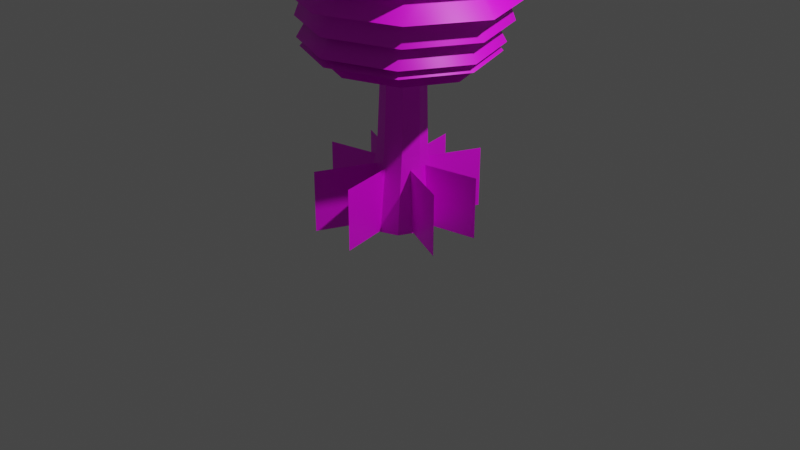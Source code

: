 # Source: tree_2_new.blend  (saved by Blender 3.6.13; exported with 4.5.12 LTS)
import bpy
from mathutils import Matrix  # noqa: F401  (used for matrix-valued properties, if any)

bpy.ops.wm.read_factory_settings(use_empty=True)
scene = bpy.context.scene
scene.name = 'Scene'

# ---- collections
col_collection = bpy.data.collections.new('Collection'); scene.collection.children.link(col_collection)

# ---- images (referenced by path relative to the original .blend; pixels are not part of the script)
import os
ASSET_DIR = os.environ.get("B2B_ASSET_DIR", "")  # directory of the original .blend (textures are referenced by path, not embedded)
HERE = os.path.dirname(os.path.abspath(__file__))  # packed textures are extracted next to this script under _unpacked/

def load_image(name, relpath, width, height, colorspace="sRGB"):
    """Load a texture the original file referenced (path relative to the .blend, or extracted next to this script)."""
    p = next((c for c in (os.path.join(HERE, relpath), os.path.join(ASSET_DIR, relpath)) if relpath and os.path.exists(c)), "")
    if p:
        img = bpy.data.images.load(p, check_existing=True)
        img.name = name
    else:  # same state as the original file: an image datablock whose file is absent (Cycles renders it pink)
        img = bpy.data.images.new(name, width, height)
        img.source = "FILE"
        img.filepath = "//" + (relpath or name)
    img.colorspace_settings.name = colorspace
    return img
img_tree_texture2_png = load_image('tree_texture2.png', 'tree_texture2.png', 1024, 1024, 'sRGB')

# ---- materials (node trees are filled in below, after node groups)
mat_treemat = bpy.data.materials.new('treemat_')
mat_treemat.alpha_threshold = 0.0
mat_treemat.use_transparent_shadow = False
mat_treemat.roughness = 0.5
mat_treemat.line_color = (0.0, 0.0, 0.0, 1.0)

# ---- material node trees
mat_treemat.use_nodes = True; mat_treemat.node_tree.nodes.clear()
_N = mat_treemat.node_tree.nodes; _L = mat_treemat.node_tree.links
n0 = _N.new('ShaderNodeOutputMaterial'); n0.name = 'Material Output'; n0.location = (300, 300)
n1 = _N.new('ShaderNodeBsdfPrincipled'); n1.name = 'Principled BSDF'; n1.location = (10, 300)
n1.distribution = 'GGX'
n1.subsurface_method = 'RANDOM_WALK_SKIN'
n1.inputs[3].default_value = 1.45
n1.inputs[27].default_value = (0.0, 0.0, 0.0, 1.0)
n1.inputs[28].default_value = 1.0
n2 = _N.new('ShaderNodeTexImage'); n2.name = 'Image Texture'; n2.location = (-280, 280)
n2.image = img_tree_texture2_png
n2.interpolation = 'Closest'
n3 = _N.new('ShaderNodeTexImage'); n3.name = 'Image Texture.001'; n3.location = (-280, -120)
n3.image = img_tree_texture2_png
n3.interpolation = 'Closest'
_L.new(n1.outputs[0], n0.inputs[0])
_L.new(n2.outputs[0], n1.inputs[0])
_L.new(n3.outputs[1], n1.inputs[4])
n0.is_active_output = True

# ---- world
world_world = bpy.data.worlds.new('World'); scene.world = world_world
world_world.use_nodes = True; world_world.node_tree.nodes.clear()
_N = world_world.node_tree.nodes; _L = world_world.node_tree.links
n0 = _N.new('ShaderNodeOutputWorld'); n0.name = 'World Output'; n0.location = (300, 300)
n1 = _N.new('ShaderNodeBackground'); n1.name = 'Background'; n1.location = (10, 300)
n1.inputs[0].default_value = (0.05088, 0.05088, 0.05088, 1.0)
_L.new(n1.outputs[0], n0.inputs[0])
n0.is_active_output = True
world_world.color = (0.05088, 0.05088, 0.05088)
world_world.use_sun_shadow = False
world_world.sun_shadow_jitter_overblur = 0.0

# ---- cameras
cam_camera = bpy.data.cameras.new('Camera')
cam_camera.clip_end = 100.0
cam_camera.ortho_scale = 7.314

# ---- lights
light_light = bpy.data.lights.new('Light', 'POINT')
light_light.transmission_factor = 0.0
light_light.energy = 1000.0
light_light.shadow_soft_size = 0.1
light_light.shadow_maximum_resolution = 0.006
light_light.use_absolute_resolution = True

# ---- meshes
me_cube_001 = bpy.data.meshes.new('Cube.001')
me_cube_001.from_pydata([(0.2936, 4.077e-09, 0.7761), (0.3834, 2.677e-09, 0.0), (0.04819, -0.2456, 0.7902), (0.01506, -0.3684, 0.0), (0.04819, 0.2456, 0.7902), (0.01506, 0.3684, 0.0), (-0.1972, 1.454e-09, 0.8042), (-0.3533, 2.677e-09, 0.0), (0.0136, -0.432, 3.59), (-0.4984, 0.08035, 3.586), (0.5261, 0.07951, 3.572), (0.01415, 0.5918, 3.568), (0.003216, 0.08542, 3.835), (0.8276, -0.3378, 0.01274), (0.2396, -0.09147, 0.01274), (0.8276, -0.3378, 0.6502), (0.2396, -0.09147, 0.6502), (-0.3434, -0.803, 0.01274), (-0.09709, -0.215, 0.01274), (-0.3434, -0.803, 0.6502), (-0.09709, -0.215, 0.6502), (-0.7892, 0.3342, 0.01274), (-0.2013, 0.08784, 0.01274), (-0.7892, 0.3342, 0.6502), (-0.2013, 0.08784, 0.6502), (0.3421, 0.8081, 0.01274), (0.09575, 0.2201, 0.01274), (0.3421, 0.8081, 0.6502), (0.09575, 0.2201, 0.6502), (0.8363, 0.2163, 0.01274), (0.2133, 0.08079, 0.01274), (0.8363, 0.2163, 0.6502), (0.2133, 0.08079, 0.6502), (0.1995, -0.8392, 0.01274), (0.06403, -0.2163, 0.01274), (0.1995, -0.8392, 0.6502), (0.06403, -0.2163, 0.6502), (-0.8165, -0.1758, 0.01274), (-0.1935, -0.04038, 0.01274), (-0.8165, -0.1758, 0.6502), (-0.1935, -0.04038, 0.6502), (-0.1729, 0.8291, 0.01274), (-0.03747, 0.2061, 0.01274), (-0.1729, 0.8291, 0.6502), (-0.03747, 0.2061, 0.6502), (-0.1971, 0.0333, 1.55), (0.02459, 0.2545, 1.541), (0.2461, 0.03285, 1.541), (0.02435, -0.1883, 1.55), (-0.2652, 0.2652, 0.0), (0.2243, -0.1768, 0.7832), (-0.1289, 0.1768, 0.7972), (0.2652, -0.2652, 0.0), (0.3875, -0.2887, 3.588), (-0.3492, 0.4486, 3.571), (0.186, -0.1264, 1.548), (-0.1327, 0.1926, 1.543), (0.2652, 0.2652, 0.0), (-0.1289, -0.1768, 0.7972), (-0.2652, -0.2652, 0.0), (0.2243, 0.1768, 0.7832), (-0.3496, -0.2884, 3.587), (0.3879, 0.4482, 3.572), (-0.1329, -0.1262, 1.55), (0.1861, 0.1924, 1.541), (0.0, 0.0, 0.0), (-0.9996, 0.04535, 2.093), (1.033, 0.04362, 2.064), (0.01737, 1.06, 2.056), (0.01627, -0.9712, 2.1), (0.7582, -0.687, 2.095), (-0.7037, 0.776, 2.062), (-0.7045, -0.6863, 2.094), (0.759, 0.7753, 2.063), (-0.8036, 0.05647, 2.617), (0.8299, 0.05512, 2.596), (0.6089, -0.532, 2.62), (-0.5657, 0.6436, 2.593), (-0.5664, -0.5314, 2.618), (0.6095, 0.643, 2.595), (0.01359, 0.8719, 2.589), (0.0127, -0.7603, 2.624), (-0.5507, 0.07115, 3.309), (0.6171, 0.07019, 3.294), (0.4591, -0.3495, 3.311), (-0.3806, 0.4909, 3.292), (-0.3811, -0.3491, 3.31), (0.4595, 0.4904, 3.293), (0.03351, 0.6541, 3.289), (0.03288, -0.5128, 3.314), (0.7052, 0.68, 1.781), (-0.652, -0.6754, 1.809), (-0.6513, 0.6808, 1.78), (0.7044, -0.6761, 1.81), (0.0164, -0.9396, 1.815), (0.01742, 0.9443, 1.775), (0.9596, 0.001533, 1.781), (-0.9257, 0.003133, 1.808), (-0.005771, 0.9432, 2.823), (-0.006728, -0.8215, 2.86), (-0.8892, 0.06158, 2.853), (0.8767, 0.06012, 2.83), (0.6378, -0.5746, 2.856), (-0.6321, 0.6963, 2.827), (-0.6328, -0.574, 2.855), (0.6385, 0.6957, 2.829), (0.03317, 0.4298, 2.246), (0.03275, -0.3523, 2.263), (-0.3584, 0.03912, 2.26), (0.4243, 0.03844, 2.248), (0.3183, -0.2429, 2.261), (-0.2445, 0.3204, 2.249), (-0.2448, -0.2426, 2.261), (0.3187, 0.3201, 2.249), (-0.4724, 0.01264, 2.317), (0.5027, 0.01183, 2.305), (0.3708, -0.3387, 2.319), (-0.3304, 0.3631, 2.303), (-0.3308, -0.3383, 2.318), (0.3712, 0.3628, 2.304), (0.0154, 0.4994, 2.301), (0.01487, -0.475, 2.321), (0.5879, 0.5434, 1.652), (-0.4944, -0.5375, 1.674), (-0.4938, 0.544, 1.651), (0.5873, -0.538, 1.675), (0.03864, -0.7482, 1.679), (0.03946, 0.7541, 1.646), (0.7908, 0.002343, 1.652), (-0.7127, 0.003618, 1.673), (-0.3866, 0.01194, 2.095), (0.461, 0.01124, 2.084), (0.3463, -0.2934, 2.097), (-0.2632, 0.3166, 2.083), (-0.2636, -0.2931, 2.096), (0.3466, 0.3163, 2.084), (0.03739, 0.4351, 2.081), (0.03693, -0.4119, 2.099), (-1.05, 0.04638, 2.621), (1.125, 0.04454, 2.59), (0.03808, 1.132, 2.583), (0.0369, -1.041, 2.629), (0.8306, -0.7372, 2.623), (-0.7333, 0.8281, 2.589), (-0.7342, -0.7363, 2.622), (0.8314, 0.8273, 2.59), (-0.64, 0.05538, 3.052), (0.7114, 0.05426, 3.034), (0.5286, -0.4315, 3.054), (-0.4432, 0.5411, 3.032), (-0.4438, -0.431, 3.053), (0.5291, 0.5406, 3.033), (0.03607, 0.73, 3.028), (0.03534, -0.6204, 3.057), (-1.066, 0.0464, 2.322), (1.141, 0.04453, 2.29), (0.038, 1.148, 2.282), (0.03681, -1.057, 2.329), (0.8422, -0.7487, 2.324), (-0.7448, 0.8396, 2.289), (-0.7456, -0.7478, 2.323), (0.843, 0.8388, 2.29), (-0.64, 0.05538, 2.822), (0.7114, 0.05426, 2.804), (0.5286, -0.4315, 2.824), (-0.4432, 0.5411, 2.802), (-0.4438, -0.431, 2.822), (0.5291, 0.5406, 2.803), (0.03607, 0.73, 2.798), (0.03534, -0.6204, 2.827), (0.7267, 0.6997, 1.866), (-0.6723, -0.6974, 1.895), (-0.6715, 0.7004, 1.865), (0.7259, -0.6982, 1.896), (0.01673, -0.9698, 1.901), (0.01778, 0.9721, 1.859), (0.9889, 0.0003176, 1.866), (-0.9544, 0.001967, 1.894), (-0.5907, 0.01393, 2.528), (0.6188, 0.01293, 2.512), (0.4552, -0.4218, 2.53), (-0.4146, 0.4487, 2.511), (-0.4151, -0.4214, 2.529), (0.4557, 0.4482, 2.512), (0.01437, 0.6178, 2.507), (0.01371, -0.5909, 2.533), (-0.3991, 0.07549, 3.49), (0.467, 0.07478, 3.479), (0.3499, -0.2365, 3.492), (-0.273, 0.3868, 3.477), (-0.2733, -0.2362, 3.491), (0.3502, 0.3865, 3.478), (0.03421, 0.5079, 3.475), (0.03374, -0.3576, 3.494), (-0.005771, 0.9476, 3.077), (-0.006728, -0.817, 3.115), (-0.8892, 0.06604, 3.108), (0.8767, 0.06458, 3.084), (0.6378, -0.5702, 3.111), (-0.6321, 0.7008, 3.082), (-0.6328, -0.5695, 3.109), (0.6385, 0.7001, 3.084), (-0.2294, 0.07927, 3.69), (0.2949, 0.07884, 3.683), (0.224, -0.1096, 3.691), (-0.153, 0.2677, 3.682), (-0.1532, -0.1094, 3.69), (0.2242, 0.2675, 3.683), (0.03291, 0.341, 3.681), (0.03262, -0.1829, 3.692), (-0.003228, 0.8552, 3.324), (-0.004079, -0.7146, 3.357), (-0.7891, 0.07097, 3.351), (0.7818, 0.06967, 3.33), (0.5693, -0.495, 3.354), (-0.5604, 0.6356, 3.328), (-0.561, -0.4944, 3.352), (0.5699, 0.635, 3.33), (0.002086, 0.09933, 3.761), (0.002021, -0.02177, 3.763), (-0.05854, 0.03883, 3.763), (0.06265, 0.03873, 3.761), (0.04624, -0.004831, 3.763), (-0.04091, 0.08239, 3.761), (-0.04095, -0.004784, 3.763), (0.04629, 0.08235, 3.761)], [], [(92, 97, 114, 117), (59, 58, 6, 7), (49, 51, 4, 5), (65, 52, 3, 59), (52, 50, 2, 3), (57, 60, 0, 1), (10, 62, 12), (93, 96, 115, 116), (90, 95, 120, 119), (91, 94, 121, 118), (8, 53, 12), (11, 54, 12), (9, 61, 12), (16, 15, 13, 14), (20, 19, 17, 18), (24, 23, 21, 22), (28, 27, 25, 26), (32, 31, 29, 30), (36, 35, 33, 34), (40, 39, 37, 38), (44, 43, 41, 42), (58, 2, 48, 63), (60, 4, 46, 64), (50, 0, 47, 55), (51, 6, 45, 56), (4, 51, 56, 46), (2, 50, 55, 48), (94, 93, 116, 121), (1, 0, 50, 52), (57, 1, 52, 65), (7, 6, 51, 49), (95, 92, 117, 120), (5, 57, 65, 49), (0, 60, 64, 47), (6, 58, 63, 45), (97, 91, 118, 114), (96, 90, 119, 115), (5, 4, 60, 57), (49, 65, 59, 7), (3, 2, 58, 59), (12, 53, 10), (12, 54, 9), (12, 61, 8), (12, 62, 11), (67, 73, 79, 75), (66, 72, 78, 74), (68, 71, 77, 80), (69, 70, 76, 81), (72, 69, 81, 78), (73, 68, 80, 79), (70, 67, 75, 76), (71, 66, 74, 77), (101, 105, 87, 83), (100, 104, 86, 82), (98, 103, 85, 88), (99, 102, 84, 89), (104, 99, 89, 86), (105, 98, 88, 87), (102, 101, 83, 84), (103, 100, 82, 85), (143, 138, 146, 149), (142, 139, 147, 148), (145, 140, 152, 151), (144, 141, 153, 150), (141, 142, 148, 153), (140, 143, 149, 152), (138, 144, 150, 146), (139, 145, 151, 147), (128, 122, 135, 131), (129, 123, 134, 130), (127, 124, 133, 136), (126, 125, 132, 137), (123, 126, 137, 134), (122, 127, 136, 135), (125, 128, 131, 132), (124, 129, 130, 133), (56, 45, 108, 111), (55, 47, 109, 110), (64, 46, 106, 113), (63, 48, 107, 112), (48, 55, 110, 107), (46, 56, 111, 106), (45, 63, 112, 108), (47, 64, 113, 109), (159, 154, 162, 165), (158, 155, 163, 164), (161, 156, 168, 167), (160, 157, 169, 166), (157, 158, 164, 169), (156, 159, 165, 168), (154, 160, 166, 162), (155, 161, 167, 163), (172, 177, 178, 181), (173, 176, 179, 180), (170, 175, 184, 183), (171, 174, 185, 182), (174, 173, 180, 185), (175, 172, 181, 184), (177, 171, 182, 178), (176, 170, 183, 179), (197, 201, 191, 187), (196, 200, 190, 186), (194, 199, 189, 192), (195, 198, 188, 193), (200, 195, 193, 190), (201, 194, 192, 191), (198, 197, 187, 188), (199, 196, 186, 189), (213, 217, 207, 203), (212, 216, 206, 202), (210, 215, 205, 208), (211, 214, 204, 209), (216, 211, 209, 206), (217, 210, 208, 207), (214, 213, 203, 204), (215, 212, 202, 205), (110, 109, 221, 222), (108, 112, 224, 220), (107, 110, 222, 219), (113, 106, 218, 225), (111, 108, 220, 223), (109, 113, 225, 221), (106, 111, 223, 218), (112, 107, 219, 224)])
me_cube_001.polygons.foreach_set('use_smooth', [1, 0, 0, 0, 0, 0, 1, 1, 1, 1, 1, 1, 1, 0, 0, 0, 0, 0, 0, 0, 0, 0, 0, 0, 0, 0, 0, 1, 0, 0, 0, 1, 0, 0, 0, 1, 1, 0, 0, 0, 1, 1, 1, 1, 1, 1, 1, 1, 1, 1, 1, 1, 1, 1, 1, 1, 1, 1, 1, 1, 1, 1, 1, 1, 1, 1, 1, 1, 1, 1, 1, 1, 1, 1, 1, 1, 0, 0, 0, 0, 0, 0, 0, 0, 1, 1, 1, 1, 1, 1, 1, 1, 1, 1, 1, 1, 1, 1, 1, 1, 1, 1, 1, 1, 1, 1, 1, 1, 1, 1, 1, 1, 1, 1, 1, 1, 0, 0, 0, 0, 0, 0, 0, 0])
_uv = me_cube_001.uv_layers.new(name='UVMap')
_uv.uv.foreach_set('vector', [0.5, 0.0, 0.75, 0.0, 0.75, 0.25, 0.5, 0.25, 0.125, 0.5, 0.125, 0.25, 0.25, 0.25, 0.25, 0.5, 0.125, 0.5, 0.125, 0.25, 0.25, 0.25, 0.25, 0.5, 0.125, 0.375, 0.125, 0.25, 0.25, 0.25, 0.25, 0.375, 0.125, 0.5, 0.125, 0.25, 0.25, 0.25, 0.25, 0.5, 0.125, 0.5, 0.125, 0.25, 0.25, 0.25, 0.25, 0.5, 0.5, 0.75, 0.75, 0.75, 0.75, 1.0, 0.5, 0.0, 0.75, 0.0, 0.75, 0.25, 0.5, 0.25, 0.5, 0.0, 0.75, 0.0, 0.75, 0.25, 0.5, 0.25, 0.5, 0.0, 0.75, 0.0, 0.75, 0.25, 0.5, 0.25, 0.5, 0.75, 0.75, 0.75, 0.75, 1.0, 0.5, 0.75, 0.75, 0.75, 0.75, 1.0, 0.5, 0.75, 0.75, 0.75, 0.75, 1.0, 0.25, 0.25, 0.0, 0.25, 0.0, 0.0, 0.25, 0.0, 0.25, 0.25, 0.0, 0.25, 0.0, 0.0, 0.25, 0.0, 0.25, 0.25, 0.0, 0.25, 0.0, 0.0, 0.25, 0.0, 0.25, 0.25, 0.0, 0.25, 0.0, 0.0, 0.25, 0.0, 0.25, 0.25, 0.0, 0.25, 0.0, 0.0, 0.25, 0.0, 0.25, 0.25, 0.0, 0.25, 0.0, 0.0, 0.25, 0.0, 0.25, 0.25, 0.0, 0.25, 0.0, 0.0, 0.25, 0.0, 0.25, 0.25, 0.0, 0.25, 0.0, 0.0, 0.25, 0.0, 0.125, 0.25, 0.0, 0.25, 0.0, 0.25, 0.125, 0.25, 0.125, 0.25, 0.0, 0.25, 0.0, 0.25, 0.125, 0.25, 0.125, 0.25, 0.0, 0.25, 0.0, 0.25, 0.125, 0.25, 0.125, 0.25, 0.0, 0.25, 0.0, 0.25, 0.125, 0.25, 0.25, 0.25, 0.125, 0.25, 0.125, 0.25, 0.25, 0.25, 0.25, 0.25, 0.125, 0.25, 0.125, 0.25, 0.25, 0.25, 0.5, 0.0, 0.75, 0.0, 0.75, 0.25, 0.5, 0.25, 7.451e-09, 0.5, 0.0, 0.25, 0.125, 0.25, 0.125, 0.5, 3.725e-09, 0.375, 0.0, 0.25, 0.125, 0.25, 0.125, 0.375, 7.451e-09, 0.5, 0.0, 0.25, 0.125, 0.25, 0.125, 0.5, 0.5, 0.0, 0.75, 0.0, 0.75, 0.25, 0.5, 0.25, 7.451e-09, 0.5, 3.725e-09, 0.375, 0.125, 0.375, 0.125, 0.5, 0.25, 0.25, 0.125, 0.25, 0.125, 0.25, 0.25, 0.25, 0.25, 0.25, 0.125, 0.25, 0.125, 0.25, 0.25, 0.25, 0.5, 0.0, 0.75, 0.0, 0.75, 0.25, 0.5, 0.25, 0.5, 0.0, 0.75, 0.0, 0.75, 0.25, 0.5, 0.25, 7.451e-09, 0.5, 0.0, 0.25, 0.125, 0.25, 0.125, 0.5, 0.125, 0.5, 0.125, 0.375, 0.25, 0.375, 0.25, 0.5, 7.451e-09, 0.5, 0.0, 0.25, 0.125, 0.25, 0.125, 0.5, 0.5, 1.0, 0.5, 0.75, 0.75, 0.75, 0.5, 1.0, 0.5, 0.75, 0.75, 0.75, 0.5, 1.0, 0.5, 0.75, 0.75, 0.75, 0.5, 1.0, 0.5, 0.75, 0.75, 0.75, 0.5, 0.25, 0.75, 0.25, 0.75, 0.5, 0.5, 0.5, 0.5, 0.25, 0.75, 0.25, 0.75, 0.5, 0.5, 0.5, 0.5, 0.25, 0.75, 0.25, 0.75, 0.5, 0.5, 0.5, 0.5, 0.25, 0.75, 0.25, 0.75, 0.5, 0.5, 0.5, 0.5, 0.25, 0.75, 0.25, 0.75, 0.5, 0.5, 0.5, 0.5, 0.25, 0.75, 0.25, 0.75, 0.5, 0.5, 0.5, 0.5, 0.25, 0.75, 0.25, 0.75, 0.5, 0.5, 0.5, 0.5, 0.25, 0.75, 0.25, 0.75, 0.5, 0.5, 0.5, 0.5, 0.5, 0.75, 0.5, 0.75, 0.75, 0.5, 0.75, 0.5, 0.5, 0.75, 0.5, 0.75, 0.75, 0.5, 0.75, 0.5, 0.5, 0.75, 0.5, 0.75, 0.75, 0.5, 0.75, 0.5, 0.5, 0.75, 0.5, 0.75, 0.75, 0.5, 0.75, 0.5, 0.5, 0.75, 0.5, 0.75, 0.75, 0.5, 0.75, 0.5, 0.5, 0.75, 0.5, 0.75, 0.75, 0.5, 0.75, 0.5, 0.5, 0.75, 0.5, 0.75, 0.75, 0.5, 0.75, 0.5, 0.5, 0.75, 0.5, 0.75, 0.75, 0.5, 0.75, 0.5, 0.25, 0.75, 0.25, 0.75, 0.5, 0.5, 0.5, 0.5, 0.25, 0.75, 0.25, 0.75, 0.5, 0.5, 0.5, 0.5, 0.25, 0.75, 0.25, 0.75, 0.5, 0.5, 0.5, 0.5, 0.25, 0.75, 0.25, 0.75, 0.5, 0.5, 0.5, 0.5, 0.25, 0.75, 0.25, 0.75, 0.5, 0.5, 0.5, 0.5, 0.25, 0.75, 0.25, 0.75, 0.5, 0.5, 0.5, 0.5, 0.25, 0.75, 0.25, 0.75, 0.5, 0.5, 0.5, 0.5, 0.25, 0.75, 0.25, 0.75, 0.5, 0.5, 0.5, 0.5, 0.0, 0.75, 0.0, 0.75, 0.25, 0.5, 0.25, 0.5, 0.0, 0.75, 0.0, 0.75, 0.25, 0.5, 0.25, 0.5, 0.0, 0.75, 0.0, 0.75, 0.25, 0.5, 0.25, 0.5, 0.0, 0.75, 0.0, 0.75, 0.25, 0.5, 0.25, 0.5, 0.0, 0.75, 0.0, 0.75, 0.25, 0.5, 0.25, 0.5, 0.0, 0.75, 0.0, 0.75, 0.25, 0.5, 0.25, 0.5, 0.0, 0.75, 0.0, 0.75, 0.25, 0.5, 0.25, 0.5, 0.0, 0.75, 0.0, 0.75, 0.25, 0.5, 0.25, 0.25, 0.5, 0.125, 0.5, 0.125, 0.25, 0.25, 0.25, 0.25, 0.5, 0.125, 0.5, 0.125, 0.25, 0.25, 0.25, 0.25, 0.5, 0.125, 0.5, 0.125, 0.25, 0.25, 0.25, 0.25, 0.5, 0.125, 0.5, 0.125, 0.25, 0.25, 0.25, 0.125, 0.5, 0.0, 0.5, 0.0, 0.25, 0.125, 0.25, 0.125, 0.5, 0.0, 0.5, 0.0, 0.25, 0.125, 0.25, 0.125, 0.5, 0.0, 0.5, 0.0, 0.25, 0.125, 0.25, 0.125, 0.5, 0.0, 0.5, 0.0, 0.25, 0.125, 0.25, 0.5, 0.25, 0.75, 0.25, 0.75, 0.5, 0.5, 0.5, 0.5, 0.25, 0.75, 0.25, 0.75, 0.5, 0.5, 0.5, 0.5, 0.25, 0.75, 0.25, 0.75, 0.5, 0.5, 0.5, 0.5, 0.25, 0.75, 0.25, 0.75, 0.5, 0.5, 0.5, 0.5, 0.25, 0.75, 0.25, 0.75, 0.5, 0.5, 0.5, 0.5, 0.25, 0.75, 0.25, 0.75, 0.5, 0.5, 0.5, 0.5, 0.25, 0.75, 0.25, 0.75, 0.5, 0.5, 0.5, 0.5, 0.25, 0.75, 0.25, 0.75, 0.5, 0.5, 0.5, 0.5, 0.0, 0.75, 0.0, 0.75, 0.25, 0.5, 0.25, 0.5, 0.0, 0.75, 0.0, 0.75, 0.25, 0.5, 0.25, 0.5, 0.0, 0.75, 0.0, 0.75, 0.25, 0.5, 0.25, 0.5, 0.0, 0.75, 0.0, 0.75, 0.25, 0.5, 0.25, 0.5, 0.0, 0.75, 0.0, 0.75, 0.25, 0.5, 0.25, 0.5, 0.0, 0.75, 0.0, 0.75, 0.25, 0.5, 0.25, 0.5, 0.0, 0.75, 0.0, 0.75, 0.25, 0.5, 0.25, 0.5, 0.0, 0.75, 0.0, 0.75, 0.25, 0.5, 0.25, 0.5, 0.5, 0.75, 0.5, 0.75, 0.75, 0.5, 0.75, 0.5, 0.5, 0.75, 0.5, 0.75, 0.75, 0.5, 0.75, 0.5, 0.5, 0.75, 0.5, 0.75, 0.75, 0.5, 0.75, 0.5, 0.5, 0.75, 0.5, 0.75, 0.75, 0.5, 0.75, 0.5, 0.5, 0.75, 0.5, 0.75, 0.75, 0.5, 0.75, 0.5, 0.5, 0.75, 0.5, 0.75, 0.75, 0.5, 0.75, 0.5, 0.5, 0.75, 0.5, 0.75, 0.75, 0.5, 0.75, 0.5, 0.5, 0.75, 0.5, 0.75, 0.75, 0.5, 0.75, 0.5, 0.5, 0.75, 0.5, 0.75, 0.75, 0.5, 0.75, 0.5, 0.5, 0.75, 0.5, 0.75, 0.75, 0.5, 0.75, 0.5, 0.5, 0.75, 0.5, 0.75, 0.75, 0.5, 0.75, 0.5, 0.5, 0.75, 0.5, 0.75, 0.75, 0.5, 0.75, 0.5, 0.5, 0.75, 0.5, 0.75, 0.75, 0.5, 0.75, 0.5, 0.5, 0.75, 0.5, 0.75, 0.75, 0.5, 0.75, 0.5, 0.5, 0.75, 0.5, 0.75, 0.75, 0.5, 0.75, 0.5, 0.5, 0.75, 0.5, 0.75, 0.75, 0.5, 0.75, 0.25, 0.25, 0.125, 0.25, 0.125, 0.25, 0.25, 0.25, 0.125, 0.25, 0.0, 0.25, 0.0, 0.25, 0.125, 0.25, 0.125, 0.25, 0.0, 0.25, 0.0, 0.25, 0.125, 0.25, 0.25, 0.25, 0.125, 0.25, 0.125, 0.25, 0.25, 0.25, 0.25, 0.25, 0.125, 0.25, 0.125, 0.25, 0.25, 0.25, 0.125, 0.25, 0.0, 0.25, 0.0, 0.25, 0.125, 0.25, 0.125, 0.25, 0.0, 0.25, 0.0, 0.25, 0.125, 0.25, 0.25, 0.25, 0.125, 0.25, 0.125, 0.25, 0.25, 0.25])
me_cube_001.materials.append(mat_treemat)
me_cube_001.use_mirror_vertex_groups = False
me_cube_001.update()

# ---- objects
ob_light = bpy.data.objects.new('Light', light_light)
ob_camera = bpy.data.objects.new('Camera', cam_camera)
ob_cube_001 = bpy.data.objects.new('Cube.001', me_cube_001)

# ---- transforms, parenting, visibility, modifiers, constraints
ob_light.location = (4.076, 1.005, 5.904)
ob_light.rotation_euler = (0.6503, 0.05522, 1.866)
ob_light.lock_rotations_4d = False
ob_light.empty_display_type = 'ARROWS'
ob_light.color = (0.0, 0.0, 0.0, 0.0)
ob_light.lineart.crease_threshold = 0.0
ob_camera.location = (7.359, -6.926, 4.958)
ob_camera.rotation_euler = (1.109, 0.0, 0.8149)
ob_camera.lock_rotations_4d = False
ob_camera.empty_display_type = 'ARROWS'
ob_camera.color = (0.0, 0.0, 0.0, 0.0)
ob_camera.display_type = 'WIRE'
ob_camera.lineart.crease_threshold = 0.0
ob_cube_001.location = (0.0, 0.0, 0.0)
ob_cube_001.lock_rotations_4d = False
ob_cube_001.empty_display_type = 'ARROWS'
ob_cube_001.lineart.crease_threshold = 0.0

# ---- collection membership
col_collection.objects.link(ob_light)
col_collection.objects.link(ob_camera)
col_collection.objects.link(ob_cube_001)

# ---- scene / render settings (as saved in the file)
scene.camera = ob_camera
scene.frame_start = 1; scene.frame_end = 250; scene.frame_set(1)
scene.render.engine = 'BLENDER_EEVEE_NEXT'
scene.cycles.sampling_pattern = 'TABULATED_SOBOL'
scene.view_settings.view_transform = 'Filmic'
bpy.context.view_layer.update()
